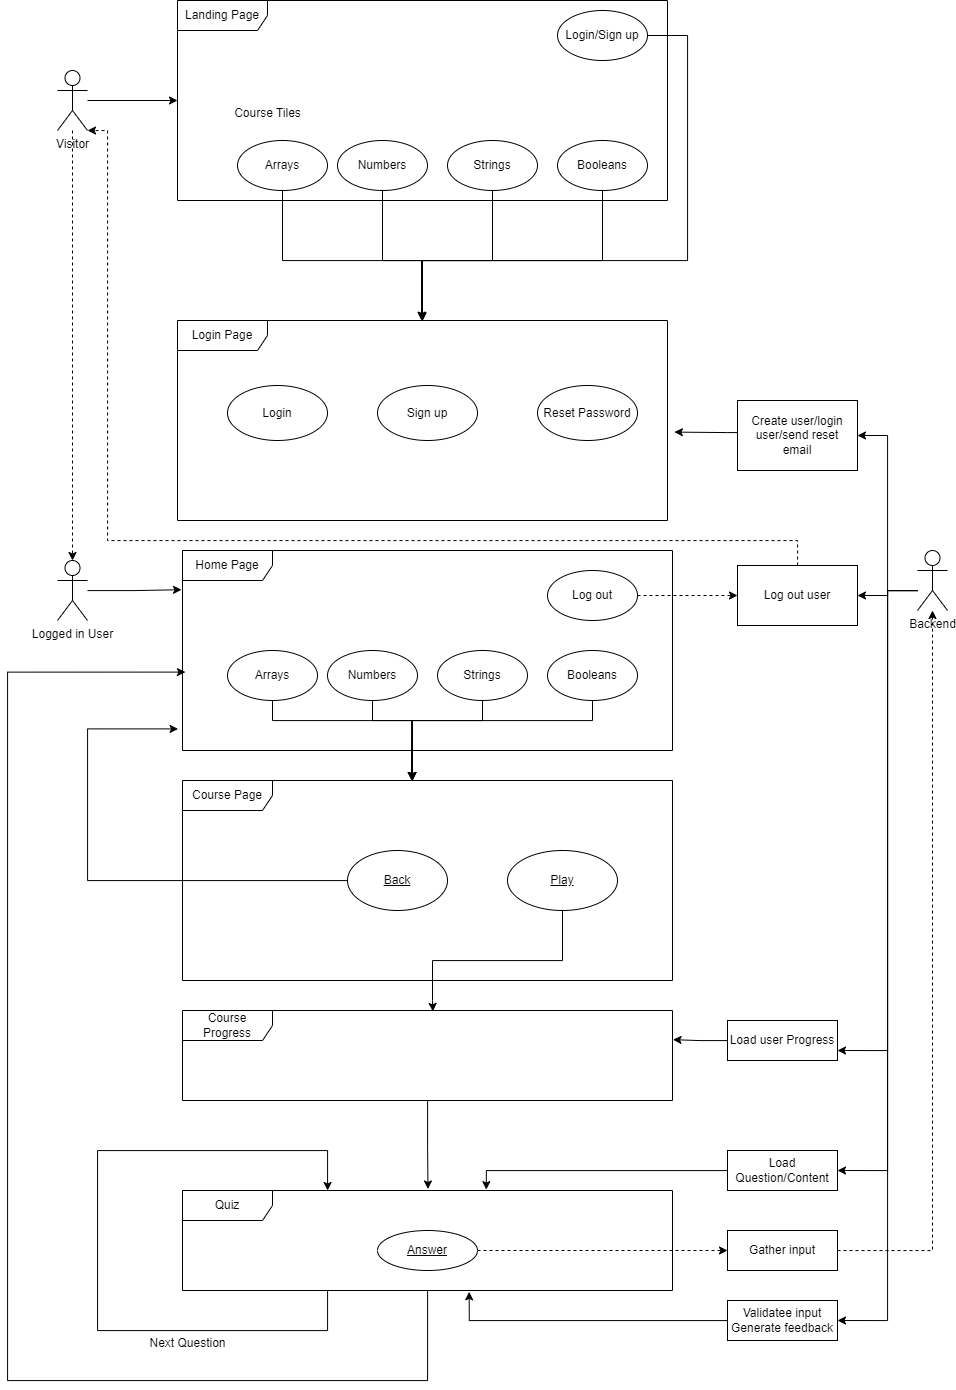

The diagram above was exported from draw.io. Its source (the exported page's mxGraphModel, read from the mxfile embedded in the PNG):
<mxGraphModel dx="1615" dy="815" grid="1" gridSize="10" guides="1" tooltips="1" connect="1" arrows="1" fold="1" page="1" pageScale="1" pageWidth="1100" pageHeight="850" math="0" shadow="0">
  <root>
    <mxCell id="0" />
    <mxCell id="1" parent="0" />
    <mxCell id="4gqM86glhdax7Go4qi5H-1" value="Landing Page" style="shape=umlFrame;whiteSpace=wrap;html=1;pointerEvents=0;width=90;height=30;" vertex="1" parent="1">
      <mxGeometry x="400" y="40" width="490" height="200" as="geometry" />
    </mxCell>
    <mxCell id="4gqM86glhdax7Go4qi5H-3" value="Login/Sign up" style="ellipse;whiteSpace=wrap;html=1;" vertex="1" parent="1">
      <mxGeometry x="780" y="50" width="90" height="50" as="geometry" />
    </mxCell>
    <mxCell id="4gqM86glhdax7Go4qi5H-4" value="Booleans" style="ellipse;whiteSpace=wrap;html=1;" vertex="1" parent="1">
      <mxGeometry x="780" y="180" width="90" height="50" as="geometry" />
    </mxCell>
    <mxCell id="4gqM86glhdax7Go4qi5H-5" value="Strings" style="ellipse;whiteSpace=wrap;html=1;" vertex="1" parent="1">
      <mxGeometry x="670" y="180" width="90" height="50" as="geometry" />
    </mxCell>
    <mxCell id="4gqM86glhdax7Go4qi5H-6" value="Numbers" style="ellipse;whiteSpace=wrap;html=1;" vertex="1" parent="1">
      <mxGeometry x="560" y="180" width="90" height="50" as="geometry" />
    </mxCell>
    <mxCell id="4gqM86glhdax7Go4qi5H-15" style="edgeStyle=orthogonalEdgeStyle;rounded=0;orthogonalLoop=1;jettySize=auto;html=1;" edge="1" parent="1" source="4gqM86glhdax7Go4qi5H-7" target="4gqM86glhdax7Go4qi5H-11">
      <mxGeometry relative="1" as="geometry">
        <Array as="points">
          <mxPoint x="505" y="300" />
          <mxPoint x="645" y="300" />
        </Array>
      </mxGeometry>
    </mxCell>
    <mxCell id="4gqM86glhdax7Go4qi5H-7" value="Arrays" style="ellipse;whiteSpace=wrap;html=1;" vertex="1" parent="1">
      <mxGeometry x="460" y="180" width="90" height="50" as="geometry" />
    </mxCell>
    <mxCell id="4gqM86glhdax7Go4qi5H-8" value="Course Tiles" style="text;html=1;align=center;verticalAlign=middle;resizable=0;points=[];autosize=1;strokeColor=none;fillColor=none;" vertex="1" parent="1">
      <mxGeometry x="445" y="138" width="90" height="30" as="geometry" />
    </mxCell>
    <mxCell id="4gqM86glhdax7Go4qi5H-10" value="" style="edgeStyle=orthogonalEdgeStyle;rounded=0;orthogonalLoop=1;jettySize=auto;html=1;" edge="1" parent="1" source="4gqM86glhdax7Go4qi5H-9" target="4gqM86glhdax7Go4qi5H-1">
      <mxGeometry relative="1" as="geometry" />
    </mxCell>
    <mxCell id="4gqM86glhdax7Go4qi5H-9" value="Visitor" style="shape=umlActor;verticalLabelPosition=bottom;verticalAlign=top;html=1;" vertex="1" parent="1">
      <mxGeometry x="280" y="110" width="30" height="60" as="geometry" />
    </mxCell>
    <mxCell id="4gqM86glhdax7Go4qi5H-11" value="Login Page" style="shape=umlFrame;whiteSpace=wrap;html=1;pointerEvents=0;width=90;height=30;" vertex="1" parent="1">
      <mxGeometry x="400" y="360" width="490" height="200" as="geometry" />
    </mxCell>
    <mxCell id="4gqM86glhdax7Go4qi5H-12" value="Reset Password" style="ellipse;whiteSpace=wrap;html=1;" vertex="1" parent="1">
      <mxGeometry x="760" y="425" width="100" height="55" as="geometry" />
    </mxCell>
    <mxCell id="4gqM86glhdax7Go4qi5H-13" value="Sign up" style="ellipse;whiteSpace=wrap;html=1;" vertex="1" parent="1">
      <mxGeometry x="600" y="425" width="100" height="55" as="geometry" />
    </mxCell>
    <mxCell id="4gqM86glhdax7Go4qi5H-14" value="Login" style="ellipse;whiteSpace=wrap;html=1;" vertex="1" parent="1">
      <mxGeometry x="450" y="425" width="100" height="55" as="geometry" />
    </mxCell>
    <mxCell id="4gqM86glhdax7Go4qi5H-19" style="edgeStyle=orthogonalEdgeStyle;rounded=0;orthogonalLoop=1;jettySize=auto;html=1;exitX=0.5;exitY=1;exitDx=0;exitDy=0;entryX=0.498;entryY=-0.001;entryDx=0;entryDy=0;entryPerimeter=0;" edge="1" parent="1" source="4gqM86glhdax7Go4qi5H-6" target="4gqM86glhdax7Go4qi5H-11">
      <mxGeometry relative="1" as="geometry">
        <Array as="points">
          <mxPoint x="605" y="300" />
          <mxPoint x="644" y="300" />
        </Array>
      </mxGeometry>
    </mxCell>
    <mxCell id="4gqM86glhdax7Go4qi5H-20" style="edgeStyle=orthogonalEdgeStyle;rounded=0;orthogonalLoop=1;jettySize=auto;html=1;entryX=0.499;entryY=-0.001;entryDx=0;entryDy=0;entryPerimeter=0;" edge="1" parent="1" source="4gqM86glhdax7Go4qi5H-5" target="4gqM86glhdax7Go4qi5H-11">
      <mxGeometry relative="1" as="geometry">
        <Array as="points">
          <mxPoint x="715" y="300" />
          <mxPoint x="645" y="300" />
        </Array>
      </mxGeometry>
    </mxCell>
    <mxCell id="4gqM86glhdax7Go4qi5H-21" style="edgeStyle=orthogonalEdgeStyle;rounded=0;orthogonalLoop=1;jettySize=auto;html=1;entryX=0.499;entryY=0.002;entryDx=0;entryDy=0;entryPerimeter=0;" edge="1" parent="1" source="4gqM86glhdax7Go4qi5H-4" target="4gqM86glhdax7Go4qi5H-11">
      <mxGeometry relative="1" as="geometry">
        <Array as="points">
          <mxPoint x="825" y="300" />
          <mxPoint x="645" y="300" />
        </Array>
      </mxGeometry>
    </mxCell>
    <mxCell id="4gqM86glhdax7Go4qi5H-23" style="edgeStyle=orthogonalEdgeStyle;rounded=0;orthogonalLoop=1;jettySize=auto;html=1;entryX=0.5;entryY=0.002;entryDx=0;entryDy=0;entryPerimeter=0;" edge="1" parent="1" source="4gqM86glhdax7Go4qi5H-3" target="4gqM86glhdax7Go4qi5H-11">
      <mxGeometry relative="1" as="geometry">
        <Array as="points">
          <mxPoint x="910" y="75" />
          <mxPoint x="910" y="300" />
          <mxPoint x="645" y="300" />
        </Array>
      </mxGeometry>
    </mxCell>
    <mxCell id="4gqM86glhdax7Go4qi5H-24" value="Home Page" style="shape=umlFrame;whiteSpace=wrap;html=1;pointerEvents=0;width=90;height=30;" vertex="1" parent="1">
      <mxGeometry x="405" y="590" width="490" height="200" as="geometry" />
    </mxCell>
    <mxCell id="4gqM86glhdax7Go4qi5H-25" value="Course Page" style="shape=umlFrame;whiteSpace=wrap;html=1;pointerEvents=0;width=90;height=30;" vertex="1" parent="1">
      <mxGeometry x="405" y="820" width="490" height="200" as="geometry" />
    </mxCell>
    <mxCell id="4gqM86glhdax7Go4qi5H-26" value="Course Progress" style="shape=umlFrame;whiteSpace=wrap;html=1;pointerEvents=0;width=90;height=30;" vertex="1" parent="1">
      <mxGeometry x="405" y="1050" width="490" height="90" as="geometry" />
    </mxCell>
    <mxCell id="4gqM86glhdax7Go4qi5H-52" style="edgeStyle=orthogonalEdgeStyle;rounded=0;orthogonalLoop=1;jettySize=auto;html=1;entryX=0.006;entryY=0.608;entryDx=0;entryDy=0;entryPerimeter=0;" edge="1" parent="1" source="4gqM86glhdax7Go4qi5H-27" target="4gqM86glhdax7Go4qi5H-24">
      <mxGeometry relative="1" as="geometry">
        <mxPoint x="230" y="740" as="targetPoint" />
        <Array as="points">
          <mxPoint x="650" y="1420" />
          <mxPoint x="230" y="1420" />
          <mxPoint x="230" y="712" />
        </Array>
      </mxGeometry>
    </mxCell>
    <mxCell id="4gqM86glhdax7Go4qi5H-27" value="Quiz" style="shape=umlFrame;whiteSpace=wrap;html=1;pointerEvents=0;width=90;height=30;" vertex="1" parent="1">
      <mxGeometry x="405" y="1230" width="490" height="100" as="geometry" />
    </mxCell>
    <mxCell id="4gqM86glhdax7Go4qi5H-65" style="edgeStyle=orthogonalEdgeStyle;rounded=0;orthogonalLoop=1;jettySize=auto;html=1;entryX=0;entryY=0.5;entryDx=0;entryDy=0;dashed=1;" edge="1" parent="1" source="4gqM86glhdax7Go4qi5H-28" target="4gqM86glhdax7Go4qi5H-47">
      <mxGeometry relative="1" as="geometry" />
    </mxCell>
    <mxCell id="4gqM86glhdax7Go4qi5H-28" value="Answer" style="ellipse;whiteSpace=wrap;html=1;align=center;fontStyle=4;" vertex="1" parent="1">
      <mxGeometry x="600" y="1270" width="100" height="40" as="geometry" />
    </mxCell>
    <mxCell id="4gqM86glhdax7Go4qi5H-29" value="Play" style="ellipse;whiteSpace=wrap;html=1;align=center;fontStyle=4;" vertex="1" parent="1">
      <mxGeometry x="730" y="890" width="110" height="60" as="geometry" />
    </mxCell>
    <mxCell id="4gqM86glhdax7Go4qi5H-30" value="Back" style="ellipse;whiteSpace=wrap;html=1;align=center;fontStyle=4;" vertex="1" parent="1">
      <mxGeometry x="570" y="890" width="100" height="60" as="geometry" />
    </mxCell>
    <mxCell id="4gqM86glhdax7Go4qi5H-31" style="edgeStyle=orthogonalEdgeStyle;rounded=0;orthogonalLoop=1;jettySize=auto;html=1;entryX=0.511;entryY=0.01;entryDx=0;entryDy=0;entryPerimeter=0;" edge="1" parent="1" source="4gqM86glhdax7Go4qi5H-29" target="4gqM86glhdax7Go4qi5H-26">
      <mxGeometry relative="1" as="geometry">
        <Array as="points">
          <mxPoint x="785" y="1000" />
          <mxPoint x="655" y="1000" />
          <mxPoint x="655" y="1040" />
        </Array>
      </mxGeometry>
    </mxCell>
    <mxCell id="4gqM86glhdax7Go4qi5H-37" value="Booleans" style="ellipse;whiteSpace=wrap;html=1;" vertex="1" parent="1">
      <mxGeometry x="770" y="690" width="90" height="50" as="geometry" />
    </mxCell>
    <mxCell id="4gqM86glhdax7Go4qi5H-38" value="Strings" style="ellipse;whiteSpace=wrap;html=1;" vertex="1" parent="1">
      <mxGeometry x="660" y="690" width="90" height="50" as="geometry" />
    </mxCell>
    <mxCell id="4gqM86glhdax7Go4qi5H-39" value="Numbers" style="ellipse;whiteSpace=wrap;html=1;" vertex="1" parent="1">
      <mxGeometry x="550" y="690" width="90" height="50" as="geometry" />
    </mxCell>
    <mxCell id="4gqM86glhdax7Go4qi5H-40" style="edgeStyle=orthogonalEdgeStyle;rounded=0;orthogonalLoop=1;jettySize=auto;html=1;" edge="1" parent="1" source="4gqM86glhdax7Go4qi5H-41">
      <mxGeometry relative="1" as="geometry">
        <mxPoint x="635" y="820" as="targetPoint" />
        <Array as="points">
          <mxPoint x="495" y="760" />
          <mxPoint x="635" y="760" />
        </Array>
      </mxGeometry>
    </mxCell>
    <mxCell id="4gqM86glhdax7Go4qi5H-41" value="Arrays" style="ellipse;whiteSpace=wrap;html=1;" vertex="1" parent="1">
      <mxGeometry x="450" y="690" width="90" height="50" as="geometry" />
    </mxCell>
    <mxCell id="4gqM86glhdax7Go4qi5H-42" style="edgeStyle=orthogonalEdgeStyle;rounded=0;orthogonalLoop=1;jettySize=auto;html=1;exitX=0.5;exitY=1;exitDx=0;exitDy=0;entryX=0.498;entryY=-0.001;entryDx=0;entryDy=0;entryPerimeter=0;" edge="1" parent="1" source="4gqM86glhdax7Go4qi5H-39">
      <mxGeometry relative="1" as="geometry">
        <mxPoint x="634" y="820" as="targetPoint" />
        <Array as="points">
          <mxPoint x="595" y="760" />
          <mxPoint x="634" y="760" />
        </Array>
      </mxGeometry>
    </mxCell>
    <mxCell id="4gqM86glhdax7Go4qi5H-43" style="edgeStyle=orthogonalEdgeStyle;rounded=0;orthogonalLoop=1;jettySize=auto;html=1;entryX=0.499;entryY=-0.001;entryDx=0;entryDy=0;entryPerimeter=0;" edge="1" parent="1" source="4gqM86glhdax7Go4qi5H-38">
      <mxGeometry relative="1" as="geometry">
        <mxPoint x="635" y="820" as="targetPoint" />
        <Array as="points">
          <mxPoint x="705" y="760" />
          <mxPoint x="635" y="760" />
        </Array>
      </mxGeometry>
    </mxCell>
    <mxCell id="4gqM86glhdax7Go4qi5H-44" style="edgeStyle=orthogonalEdgeStyle;rounded=0;orthogonalLoop=1;jettySize=auto;html=1;entryX=0.499;entryY=0.002;entryDx=0;entryDy=0;entryPerimeter=0;" edge="1" parent="1" source="4gqM86glhdax7Go4qi5H-37">
      <mxGeometry relative="1" as="geometry">
        <mxPoint x="635" y="820" as="targetPoint" />
        <Array as="points">
          <mxPoint x="815" y="760" />
          <mxPoint x="635" y="760" />
        </Array>
      </mxGeometry>
    </mxCell>
    <mxCell id="4gqM86glhdax7Go4qi5H-45" value="Load user Progress" style="whiteSpace=wrap;html=1;align=center;" vertex="1" parent="1">
      <mxGeometry x="950" y="1060" width="110" height="40" as="geometry" />
    </mxCell>
    <mxCell id="4gqM86glhdax7Go4qi5H-46" value="Load Question/Content" style="whiteSpace=wrap;html=1;align=center;" vertex="1" parent="1">
      <mxGeometry x="950" y="1190" width="110" height="40" as="geometry" />
    </mxCell>
    <mxCell id="4gqM86glhdax7Go4qi5H-47" value="Gather input" style="whiteSpace=wrap;html=1;align=center;" vertex="1" parent="1">
      <mxGeometry x="950" y="1270" width="110" height="40" as="geometry" />
    </mxCell>
    <mxCell id="4gqM86glhdax7Go4qi5H-48" value="Validatee input&lt;br&gt;Generate feedback" style="whiteSpace=wrap;html=1;align=center;" vertex="1" parent="1">
      <mxGeometry x="950" y="1340" width="110" height="40" as="geometry" />
    </mxCell>
    <mxCell id="4gqM86glhdax7Go4qi5H-50" style="edgeStyle=orthogonalEdgeStyle;rounded=0;orthogonalLoop=1;jettySize=auto;html=1;entryX=0.62;entryY=-0.009;entryDx=0;entryDy=0;entryPerimeter=0;" edge="1" parent="1" source="4gqM86glhdax7Go4qi5H-46" target="4gqM86glhdax7Go4qi5H-27">
      <mxGeometry relative="1" as="geometry" />
    </mxCell>
    <mxCell id="4gqM86glhdax7Go4qi5H-51" style="edgeStyle=orthogonalEdgeStyle;rounded=0;orthogonalLoop=1;jettySize=auto;html=1;entryX=0.501;entryY=-0.015;entryDx=0;entryDy=0;entryPerimeter=0;" edge="1" parent="1" source="4gqM86glhdax7Go4qi5H-26" target="4gqM86glhdax7Go4qi5H-27">
      <mxGeometry relative="1" as="geometry" />
    </mxCell>
    <mxCell id="4gqM86glhdax7Go4qi5H-67" style="edgeStyle=orthogonalEdgeStyle;rounded=0;orthogonalLoop=1;jettySize=auto;html=1;entryX=1;entryY=1;entryDx=0;entryDy=0;entryPerimeter=0;dashed=1;" edge="1" parent="1" source="4gqM86glhdax7Go4qi5H-53" target="4gqM86glhdax7Go4qi5H-9">
      <mxGeometry relative="1" as="geometry">
        <Array as="points">
          <mxPoint x="1020" y="580" />
          <mxPoint x="330" y="580" />
          <mxPoint x="330" y="170" />
        </Array>
      </mxGeometry>
    </mxCell>
    <mxCell id="4gqM86glhdax7Go4qi5H-53" value="Log out user" style="whiteSpace=wrap;html=1;align=center;" vertex="1" parent="1">
      <mxGeometry x="960" y="605" width="120" height="60" as="geometry" />
    </mxCell>
    <mxCell id="4gqM86glhdax7Go4qi5H-54" value="Create user/login&lt;br&gt;user/send reset&lt;br&gt;email" style="whiteSpace=wrap;html=1;align=center;" vertex="1" parent="1">
      <mxGeometry x="960" y="440" width="120" height="70" as="geometry" />
    </mxCell>
    <mxCell id="4gqM86glhdax7Go4qi5H-55" style="edgeStyle=orthogonalEdgeStyle;rounded=0;orthogonalLoop=1;jettySize=auto;html=1;entryX=1.014;entryY=0.558;entryDx=0;entryDy=0;entryPerimeter=0;" edge="1" parent="1" source="4gqM86glhdax7Go4qi5H-54" target="4gqM86glhdax7Go4qi5H-11">
      <mxGeometry relative="1" as="geometry">
        <Array as="points">
          <mxPoint x="950" y="472" />
          <mxPoint x="950" y="472" />
        </Array>
      </mxGeometry>
    </mxCell>
    <mxCell id="4gqM86glhdax7Go4qi5H-68" style="edgeStyle=orthogonalEdgeStyle;rounded=0;orthogonalLoop=1;jettySize=auto;html=1;entryX=0;entryY=0.5;entryDx=0;entryDy=0;dashed=1;" edge="1" parent="1" source="4gqM86glhdax7Go4qi5H-56" target="4gqM86glhdax7Go4qi5H-53">
      <mxGeometry relative="1" as="geometry" />
    </mxCell>
    <mxCell id="4gqM86glhdax7Go4qi5H-56" value="Log out" style="ellipse;whiteSpace=wrap;html=1;" vertex="1" parent="1">
      <mxGeometry x="770" y="610" width="90" height="50" as="geometry" />
    </mxCell>
    <mxCell id="4gqM86glhdax7Go4qi5H-57" value="Logged in User" style="shape=umlActor;verticalLabelPosition=bottom;verticalAlign=top;html=1;" vertex="1" parent="1">
      <mxGeometry x="280" y="600" width="30" height="60" as="geometry" />
    </mxCell>
    <mxCell id="4gqM86glhdax7Go4qi5H-58" style="edgeStyle=orthogonalEdgeStyle;rounded=0;orthogonalLoop=1;jettySize=auto;html=1;entryX=-0.002;entryY=0.196;entryDx=0;entryDy=0;entryPerimeter=0;" edge="1" parent="1" source="4gqM86glhdax7Go4qi5H-57" target="4gqM86glhdax7Go4qi5H-24">
      <mxGeometry relative="1" as="geometry" />
    </mxCell>
    <mxCell id="4gqM86glhdax7Go4qi5H-61" style="edgeStyle=orthogonalEdgeStyle;rounded=0;orthogonalLoop=1;jettySize=auto;html=1;entryX=0.5;entryY=0;entryDx=0;entryDy=0;entryPerimeter=0;dashed=1;" edge="1" parent="1" source="4gqM86glhdax7Go4qi5H-9" target="4gqM86glhdax7Go4qi5H-57">
      <mxGeometry relative="1" as="geometry" />
    </mxCell>
    <mxCell id="4gqM86glhdax7Go4qi5H-64" style="edgeStyle=orthogonalEdgeStyle;rounded=0;orthogonalLoop=1;jettySize=auto;html=1;entryX=-0.009;entryY=0.892;entryDx=0;entryDy=0;entryPerimeter=0;" edge="1" parent="1" source="4gqM86glhdax7Go4qi5H-30" target="4gqM86glhdax7Go4qi5H-24">
      <mxGeometry relative="1" as="geometry">
        <Array as="points">
          <mxPoint x="310" y="920" />
          <mxPoint x="310" y="768" />
        </Array>
      </mxGeometry>
    </mxCell>
    <mxCell id="4gqM86glhdax7Go4qi5H-66" style="edgeStyle=orthogonalEdgeStyle;rounded=0;orthogonalLoop=1;jettySize=auto;html=1;entryX=0.585;entryY=1.013;entryDx=0;entryDy=0;entryPerimeter=0;" edge="1" parent="1" source="4gqM86glhdax7Go4qi5H-48" target="4gqM86glhdax7Go4qi5H-27">
      <mxGeometry relative="1" as="geometry" />
    </mxCell>
    <mxCell id="4gqM86glhdax7Go4qi5H-76" style="edgeStyle=orthogonalEdgeStyle;rounded=0;orthogonalLoop=1;jettySize=auto;html=1;entryX=1;entryY=0.5;entryDx=0;entryDy=0;" edge="1" parent="1" source="4gqM86glhdax7Go4qi5H-69" target="4gqM86glhdax7Go4qi5H-54">
      <mxGeometry relative="1" as="geometry">
        <Array as="points">
          <mxPoint x="1110" y="630" />
          <mxPoint x="1110" y="475" />
        </Array>
      </mxGeometry>
    </mxCell>
    <mxCell id="4gqM86glhdax7Go4qi5H-77" style="edgeStyle=orthogonalEdgeStyle;rounded=0;orthogonalLoop=1;jettySize=auto;html=1;entryX=1;entryY=0.5;entryDx=0;entryDy=0;" edge="1" parent="1" source="4gqM86glhdax7Go4qi5H-69" target="4gqM86glhdax7Go4qi5H-53">
      <mxGeometry relative="1" as="geometry">
        <Array as="points">
          <mxPoint x="1110" y="630" />
          <mxPoint x="1110" y="635" />
        </Array>
      </mxGeometry>
    </mxCell>
    <mxCell id="4gqM86glhdax7Go4qi5H-78" style="edgeStyle=orthogonalEdgeStyle;rounded=0;orthogonalLoop=1;jettySize=auto;html=1;entryX=1;entryY=0.75;entryDx=0;entryDy=0;" edge="1" parent="1" source="4gqM86glhdax7Go4qi5H-69" target="4gqM86glhdax7Go4qi5H-45">
      <mxGeometry relative="1" as="geometry">
        <Array as="points">
          <mxPoint x="1110" y="630" />
          <mxPoint x="1110" y="1090" />
        </Array>
      </mxGeometry>
    </mxCell>
    <mxCell id="4gqM86glhdax7Go4qi5H-79" style="edgeStyle=orthogonalEdgeStyle;rounded=0;orthogonalLoop=1;jettySize=auto;html=1;entryX=1;entryY=0.5;entryDx=0;entryDy=0;" edge="1" parent="1" source="4gqM86glhdax7Go4qi5H-69" target="4gqM86glhdax7Go4qi5H-46">
      <mxGeometry relative="1" as="geometry">
        <Array as="points">
          <mxPoint x="1110" y="630" />
          <mxPoint x="1110" y="1210" />
        </Array>
      </mxGeometry>
    </mxCell>
    <mxCell id="4gqM86glhdax7Go4qi5H-80" style="edgeStyle=orthogonalEdgeStyle;rounded=0;orthogonalLoop=1;jettySize=auto;html=1;entryX=1;entryY=0.5;entryDx=0;entryDy=0;" edge="1" parent="1" source="4gqM86glhdax7Go4qi5H-69" target="4gqM86glhdax7Go4qi5H-48">
      <mxGeometry relative="1" as="geometry">
        <Array as="points">
          <mxPoint x="1110" y="630" />
          <mxPoint x="1110" y="1360" />
        </Array>
      </mxGeometry>
    </mxCell>
    <mxCell id="4gqM86glhdax7Go4qi5H-69" value="Backend" style="shape=umlActor;verticalLabelPosition=bottom;verticalAlign=top;html=1;" vertex="1" parent="1">
      <mxGeometry x="1140" y="590" width="30" height="60" as="geometry" />
    </mxCell>
    <mxCell id="4gqM86glhdax7Go4qi5H-72" style="edgeStyle=orthogonalEdgeStyle;rounded=0;orthogonalLoop=1;jettySize=auto;html=1;" edge="1" parent="1" source="4gqM86glhdax7Go4qi5H-27" target="4gqM86glhdax7Go4qi5H-27">
      <mxGeometry relative="1" as="geometry">
        <mxPoint x="550" y="1170" as="targetPoint" />
        <mxPoint x="550" y="1330" as="sourcePoint" />
        <Array as="points">
          <mxPoint x="550" y="1370" />
          <mxPoint x="320" y="1370" />
          <mxPoint x="320" y="1190" />
          <mxPoint x="550" y="1190" />
        </Array>
      </mxGeometry>
    </mxCell>
    <mxCell id="4gqM86glhdax7Go4qi5H-73" value="Next Question" style="text;html=1;align=center;verticalAlign=middle;resizable=0;points=[];autosize=1;strokeColor=none;fillColor=none;" vertex="1" parent="1">
      <mxGeometry x="360" y="1368" width="100" height="30" as="geometry" />
    </mxCell>
    <mxCell id="4gqM86glhdax7Go4qi5H-74" style="edgeStyle=orthogonalEdgeStyle;rounded=0;orthogonalLoop=1;jettySize=auto;html=1;dashed=1;" edge="1" parent="1" source="4gqM86glhdax7Go4qi5H-47" target="4gqM86glhdax7Go4qi5H-69">
      <mxGeometry relative="1" as="geometry" />
    </mxCell>
    <mxCell id="4gqM86glhdax7Go4qi5H-75" style="edgeStyle=orthogonalEdgeStyle;rounded=0;orthogonalLoop=1;jettySize=auto;html=1;entryX=1.001;entryY=0.324;entryDx=0;entryDy=0;entryPerimeter=0;" edge="1" parent="1" source="4gqM86glhdax7Go4qi5H-45" target="4gqM86glhdax7Go4qi5H-26">
      <mxGeometry relative="1" as="geometry" />
    </mxCell>
  </root>
</mxGraphModel>